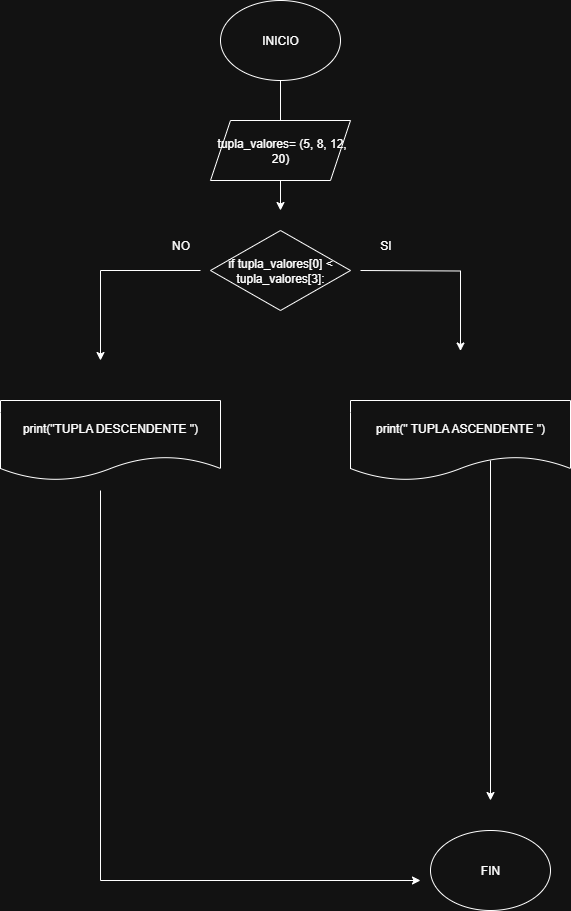

The diagram above was exported from draw.io. Its source (the exported page's mxGraphModel, read from the mxfile embedded in the PNG):
<mxGraphModel dx="872" dy="511" grid="1" gridSize="10" guides="1" tooltips="1" connect="1" arrows="1" fold="1" page="1" pageScale="1" pageWidth="827" pageHeight="1169" math="0" shadow="0">
  <root>
    <mxCell id="0" />
    <mxCell id="1" parent="0" />
    <mxCell id="Yw_xNUoG3eBQ64Bg3pkV-1" value="INICIO" style="ellipse;whiteSpace=wrap;html=1;" parent="1" vertex="1">
      <mxGeometry x="330" y="40" width="120" height="80" as="geometry" />
    </mxCell>
    <mxCell id="Yw_xNUoG3eBQ64Bg3pkV-2" value="" style="endArrow=classic;html=1;rounded=0;exitX=0.5;exitY=1;exitDx=0;exitDy=0;" parent="1" source="Yw_xNUoG3eBQ64Bg3pkV-1" edge="1">
      <mxGeometry width="50" height="50" relative="1" as="geometry">
        <mxPoint x="390" y="290" as="sourcePoint" />
        <mxPoint x="390" y="250" as="targetPoint" />
      </mxGeometry>
    </mxCell>
    <mxCell id="fhSH-lmVkXbhdySJFJZm-5" value="" style="endArrow=classic;html=1;rounded=0;exitX=0.5;exitY=1;exitDx=0;exitDy=0;" parent="1" edge="1">
      <mxGeometry width="50" height="50" relative="1" as="geometry">
        <mxPoint x="470" y="310" as="sourcePoint" />
        <mxPoint x="570" y="390.5" as="targetPoint" />
        <Array as="points">
          <mxPoint x="570" y="310.5" />
        </Array>
      </mxGeometry>
    </mxCell>
    <mxCell id="fhSH-lmVkXbhdySJFJZm-6" value="SI" style="text;html=1;align=center;verticalAlign=middle;resizable=0;points=[];autosize=1;strokeColor=none;fillColor=none;" parent="1" vertex="1">
      <mxGeometry x="480" y="270" width="30" height="30" as="geometry" />
    </mxCell>
    <mxCell id="fhSH-lmVkXbhdySJFJZm-9" value="" style="endArrow=classic;html=1;rounded=0;" parent="1" edge="1">
      <mxGeometry width="50" height="50" relative="1" as="geometry">
        <mxPoint x="310" y="310" as="sourcePoint" />
        <mxPoint x="210" y="400" as="targetPoint" />
        <Array as="points">
          <mxPoint x="210" y="310" />
        </Array>
      </mxGeometry>
    </mxCell>
    <mxCell id="fhSH-lmVkXbhdySJFJZm-11" value="print(&quot; TUPLA ASCENDENTE &quot;)" style="shape=document;whiteSpace=wrap;html=1;boundedLbl=1;" parent="1" vertex="1">
      <mxGeometry x="460" y="440" width="220" height="80" as="geometry" />
    </mxCell>
    <mxCell id="YI9gL0Y0WRFWxrpvlZOt-6" value="NO" style="text;html=1;align=center;verticalAlign=middle;resizable=0;points=[];autosize=1;strokeColor=none;fillColor=none;" parent="1" vertex="1">
      <mxGeometry x="270" y="270" width="40" height="30" as="geometry" />
    </mxCell>
    <mxCell id="EFEm-v5oRu9OF-7LWSQN-16" value="&amp;nbsp;tupla_valores= (5, 8, 12, 20)" style="shape=parallelogram;perimeter=parallelogramPerimeter;whiteSpace=wrap;html=1;fixedSize=1;" parent="1" vertex="1">
      <mxGeometry x="320" y="160" width="140" height="60" as="geometry" />
    </mxCell>
    <mxCell id="EFEm-v5oRu9OF-7LWSQN-17" style="edgeStyle=none;rounded=0;orthogonalLoop=1;jettySize=auto;html=1;exitX=1;exitY=0.5;exitDx=0;exitDy=0;" parent="1" source="EFEm-v5oRu9OF-7LWSQN-16" target="EFEm-v5oRu9OF-7LWSQN-16" edge="1">
      <mxGeometry relative="1" as="geometry" />
    </mxCell>
    <mxCell id="EFEm-v5oRu9OF-7LWSQN-19" value="if tupla_valores[0] &amp;lt; tupla_valores[3]:" style="rhombus;whiteSpace=wrap;html=1;" parent="1" vertex="1">
      <mxGeometry x="320" y="270" width="140" height="80" as="geometry" />
    </mxCell>
    <mxCell id="EFEm-v5oRu9OF-7LWSQN-23" value="print(&quot;TUPLA DESCENDENTE &quot;)" style="shape=document;whiteSpace=wrap;html=1;boundedLbl=1;" parent="1" vertex="1">
      <mxGeometry x="110" y="440" width="220" height="80" as="geometry" />
    </mxCell>
    <mxCell id="EFEm-v5oRu9OF-7LWSQN-29" value="FIN" style="ellipse;whiteSpace=wrap;html=1;" parent="1" vertex="1">
      <mxGeometry x="540" y="870" width="120" height="80" as="geometry" />
    </mxCell>
    <mxCell id="EFEm-v5oRu9OF-7LWSQN-30" value="" style="endArrow=classic;html=1;rounded=0;" parent="1" edge="1">
      <mxGeometry width="50" height="50" relative="1" as="geometry">
        <mxPoint x="210" y="530" as="sourcePoint" />
        <mxPoint x="530" y="920" as="targetPoint" />
        <Array as="points">
          <mxPoint x="210" y="920" />
        </Array>
      </mxGeometry>
    </mxCell>
    <mxCell id="EFEm-v5oRu9OF-7LWSQN-31" value="" style="endArrow=classic;html=1;rounded=0;" parent="1" edge="1">
      <mxGeometry width="50" height="50" relative="1" as="geometry">
        <mxPoint x="600" y="500" as="sourcePoint" />
        <mxPoint x="600" y="840" as="targetPoint" />
      </mxGeometry>
    </mxCell>
  </root>
</mxGraphModel>